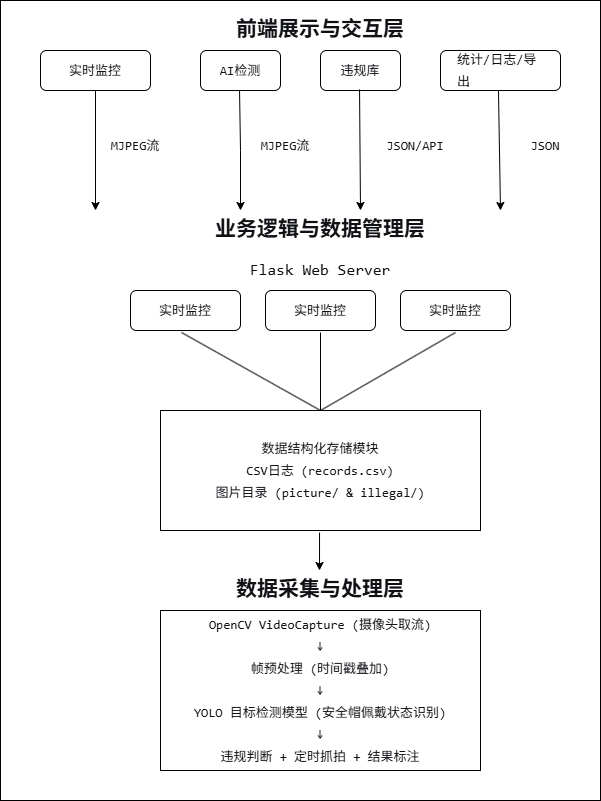

The diagram above was exported from draw.io. Its source (the exported page's mxGraphModel, read from the mxfile embedded in the PNG):
<mxGraphModel dx="1406" dy="1995" grid="1" gridSize="10" guides="1" tooltips="1" connect="0" arrows="1" fold="1" page="1" pageScale="1" pageWidth="827" pageHeight="1169" math="0" shadow="0">
  <root>
    <mxCell id="0" />
    <mxCell id="1" parent="0" />
    <mxCell id="0ujHu90IcBRGMR6WuGy_-35" parent="1" style="rounded=0;whiteSpace=wrap;html=1;" value="" vertex="1">
      <mxGeometry height="800" width="600" x="80" y="-10" as="geometry" />
    </mxCell>
    <mxCell id="0ujHu90IcBRGMR6WuGy_-1" parent="1" style="rounded=1;whiteSpace=wrap;html=1;" value="&lt;pre style=&quot;font-style: normal; font-variant: normal; font-size-adjust: none; font-language-override: normal; font-kerning: auto; font-optical-sizing: auto; font-feature-settings: normal; font-variation-settings: normal; font-stretch: normal; font-size: 13px; line-height: 22px; font-family: Menlo, Monaco, Consolas, &amp;quot;Cascadia Mono&amp;quot;, &amp;quot;Ubuntu Mono&amp;quot;, &amp;quot;DejaVu Sans Mono&amp;quot;, &amp;quot;Liberation Mono&amp;quot;, &amp;quot;JetBrains Mono&amp;quot;, &amp;quot;Fira Code&amp;quot;, Cousine, &amp;quot;Roboto Mono&amp;quot;, &amp;quot;Courier New&amp;quot;, Courier, sans-serif, system-ui; overflow: auto; white-space: pre-wrap; word-break: break-all; padding: 16px; color: rgb(15, 17, 21); text-align: start; margin: 0px !important;&quot;&gt;实时监控&lt;/pre&gt;" vertex="1">
      <mxGeometry height="40" width="110" x="120" y="40" as="geometry" />
    </mxCell>
    <mxCell id="0ujHu90IcBRGMR6WuGy_-2" parent="1" style="text;html=1;whiteSpace=wrap;strokeColor=none;fillColor=none;align=center;verticalAlign=middle;rounded=0;" value="&lt;pre style=&quot;font-style: normal; font-variant: normal; font-size-adjust: none; font-language-override: normal; font-kerning: auto; font-optical-sizing: auto; font-feature-settings: normal; font-variation-settings: normal; font-stretch: normal; line-height: 22px; font-family: Menlo, Monaco, Consolas, &amp;quot;Cascadia Mono&amp;quot;, &amp;quot;Ubuntu Mono&amp;quot;, &amp;quot;DejaVu Sans Mono&amp;quot;, &amp;quot;Liberation Mono&amp;quot;, &amp;quot;JetBrains Mono&amp;quot;, &amp;quot;Fira Code&amp;quot;, Cousine, &amp;quot;Roboto Mono&amp;quot;, &amp;quot;Courier New&amp;quot;, Courier, sans-serif, system-ui; overflow: auto; white-space: pre-wrap; word-break: break-all; padding: 16px; color: rgb(15, 17, 21); text-align: start; margin: 0px !important;&quot;&gt;&lt;b style=&quot;&quot;&gt;&lt;font style=&quot;font-size: 21px;&quot;&gt;前端展示与交互层&lt;/font&gt;&lt;/b&gt;&lt;/pre&gt;" vertex="1">
      <mxGeometry height="40" width="240" x="280" as="geometry" />
    </mxCell>
    <mxCell id="0ujHu90IcBRGMR6WuGy_-3" parent="1" style="rounded=1;whiteSpace=wrap;html=1;" value="&lt;pre style=&quot;font-style: normal; font-variant: normal; font-size-adjust: none; font-language-override: normal; font-kerning: auto; font-optical-sizing: auto; font-feature-settings: normal; font-variation-settings: normal; font-stretch: normal; font-size: 13px; line-height: 22px; font-family: Menlo, Monaco, Consolas, &amp;quot;Cascadia Mono&amp;quot;, &amp;quot;Ubuntu Mono&amp;quot;, &amp;quot;DejaVu Sans Mono&amp;quot;, &amp;quot;Liberation Mono&amp;quot;, &amp;quot;JetBrains Mono&amp;quot;, &amp;quot;Fira Code&amp;quot;, Cousine, &amp;quot;Roboto Mono&amp;quot;, &amp;quot;Courier New&amp;quot;, Courier, sans-serif, system-ui; overflow: auto; white-space: pre-wrap; word-break: break-all; padding: 16px; color: rgb(15, 17, 21); text-align: start; margin: 0px !important;&quot;&gt;AI检测&lt;/pre&gt;" vertex="1">
      <mxGeometry height="40" width="80" x="280" y="40" as="geometry" />
    </mxCell>
    <mxCell id="0ujHu90IcBRGMR6WuGy_-4" parent="1" style="rounded=1;whiteSpace=wrap;html=1;" value="&lt;pre style=&quot;font-style: normal; font-variant: normal; font-size-adjust: none; font-language-override: normal; font-kerning: auto; font-optical-sizing: auto; font-feature-settings: normal; font-variation-settings: normal; font-stretch: normal; font-size: 13px; line-height: 22px; font-family: Menlo, Monaco, Consolas, &amp;quot;Cascadia Mono&amp;quot;, &amp;quot;Ubuntu Mono&amp;quot;, &amp;quot;DejaVu Sans Mono&amp;quot;, &amp;quot;Liberation Mono&amp;quot;, &amp;quot;JetBrains Mono&amp;quot;, &amp;quot;Fira Code&amp;quot;, Cousine, &amp;quot;Roboto Mono&amp;quot;, &amp;quot;Courier New&amp;quot;, Courier, sans-serif, system-ui; overflow: auto; white-space: pre-wrap; word-break: break-all; padding: 16px; color: rgb(15, 17, 21); text-align: start; margin: 0px !important;&quot;&gt;违规库&lt;/pre&gt;" vertex="1">
      <mxGeometry height="40" width="80" x="400" y="40" as="geometry" />
    </mxCell>
    <mxCell id="0ujHu90IcBRGMR6WuGy_-5" parent="1" style="rounded=1;whiteSpace=wrap;html=1;" value="&lt;pre style=&quot;font-style: normal; font-variant: normal; font-size-adjust: none; font-language-override: normal; font-kerning: auto; font-optical-sizing: auto; font-feature-settings: normal; font-variation-settings: normal; font-stretch: normal; font-size: 13px; line-height: 22px; font-family: Menlo, Monaco, Consolas, &amp;quot;Cascadia Mono&amp;quot;, &amp;quot;Ubuntu Mono&amp;quot;, &amp;quot;DejaVu Sans Mono&amp;quot;, &amp;quot;Liberation Mono&amp;quot;, &amp;quot;JetBrains Mono&amp;quot;, &amp;quot;Fira Code&amp;quot;, Cousine, &amp;quot;Roboto Mono&amp;quot;, &amp;quot;Courier New&amp;quot;, Courier, sans-serif, system-ui; overflow: auto; white-space: pre-wrap; word-break: break-all; padding: 16px; color: rgb(15, 17, 21); text-align: start; margin: 0px !important;&quot;&gt;统计/日志/导出&lt;/pre&gt;" vertex="1">
      <mxGeometry height="40" width="120" x="520" y="40" as="geometry" />
    </mxCell>
    <mxCell id="0ujHu90IcBRGMR6WuGy_-10" edge="1" parent="1" style="endArrow=classic;html=1;rounded=0;strokeColor=default;" value="">
      <mxGeometry height="50" relative="1" width="50" as="geometry">
        <mxPoint x="175" y="80" as="sourcePoint" />
        <mxPoint x="175" y="200" as="targetPoint" />
      </mxGeometry>
    </mxCell>
    <mxCell id="0ujHu90IcBRGMR6WuGy_-11" edge="1" parent="1" source="0ujHu90IcBRGMR6WuGy_-3" style="endArrow=classic;html=1;rounded=0;exitX=0.488;exitY=1;exitDx=0;exitDy=0;exitPerimeter=0;" value="">
      <mxGeometry height="50" relative="1" width="50" as="geometry">
        <Array as="points">
          <mxPoint x="320" y="140" />
        </Array>
        <mxPoint x="390" y="380" as="sourcePoint" />
        <mxPoint x="320" y="200" as="targetPoint" />
      </mxGeometry>
    </mxCell>
    <mxCell id="0ujHu90IcBRGMR6WuGy_-12" edge="1" parent="1" source="0ujHu90IcBRGMR6WuGy_-4" style="endArrow=classic;html=1;rounded=0;exitX=0.488;exitY=0.975;exitDx=0;exitDy=0;exitPerimeter=0;" value="">
      <mxGeometry height="50" relative="1" width="50" as="geometry">
        <mxPoint x="390" y="380" as="sourcePoint" />
        <mxPoint x="440" y="200" as="targetPoint" />
      </mxGeometry>
    </mxCell>
    <mxCell id="0ujHu90IcBRGMR6WuGy_-13" edge="1" parent="1" source="0ujHu90IcBRGMR6WuGy_-5" style="endArrow=classic;html=1;rounded=0;exitX=0.483;exitY=1;exitDx=0;exitDy=0;exitPerimeter=0;" value="">
      <mxGeometry height="50" relative="1" width="50" as="geometry">
        <mxPoint x="390" y="380" as="sourcePoint" />
        <mxPoint x="580" y="200" as="targetPoint" />
      </mxGeometry>
    </mxCell>
    <mxCell id="0ujHu90IcBRGMR6WuGy_-14" parent="1" style="text;html=1;whiteSpace=wrap;strokeColor=none;fillColor=none;align=center;verticalAlign=middle;rounded=0;" value="&lt;pre style=&quot;font-style: normal; font-variant: normal; font-size-adjust: none; font-language-override: normal; font-kerning: auto; font-optical-sizing: auto; font-feature-settings: normal; font-variation-settings: normal; font-stretch: normal; font-size: 13px; line-height: 22px; font-family: Menlo, Monaco, Consolas, &amp;quot;Cascadia Mono&amp;quot;, &amp;quot;Ubuntu Mono&amp;quot;, &amp;quot;DejaVu Sans Mono&amp;quot;, &amp;quot;Liberation Mono&amp;quot;, &amp;quot;JetBrains Mono&amp;quot;, &amp;quot;Fira Code&amp;quot;, Cousine, &amp;quot;Roboto Mono&amp;quot;, &amp;quot;Courier New&amp;quot;, Courier, sans-serif, system-ui; overflow: auto; white-space: pre-wrap; word-break: break-all; padding: 16px; color: rgb(15, 17, 21); text-align: start; margin: 0px !important;&quot;&gt;MJPEG流&lt;/pre&gt;" vertex="1">
      <mxGeometry height="30" width="90" x="170" y="120" as="geometry" />
    </mxCell>
    <mxCell id="0ujHu90IcBRGMR6WuGy_-15" parent="1" style="text;html=1;whiteSpace=wrap;strokeColor=none;fillColor=none;align=center;verticalAlign=middle;rounded=0;" value="&lt;pre style=&quot;font-style: normal; font-variant: normal; font-size-adjust: none; font-language-override: normal; font-kerning: auto; font-optical-sizing: auto; font-feature-settings: normal; font-variation-settings: normal; font-stretch: normal; font-size: 13px; line-height: 22px; font-family: Menlo, Monaco, Consolas, &amp;quot;Cascadia Mono&amp;quot;, &amp;quot;Ubuntu Mono&amp;quot;, &amp;quot;DejaVu Sans Mono&amp;quot;, &amp;quot;Liberation Mono&amp;quot;, &amp;quot;JetBrains Mono&amp;quot;, &amp;quot;Fira Code&amp;quot;, Cousine, &amp;quot;Roboto Mono&amp;quot;, &amp;quot;Courier New&amp;quot;, Courier, sans-serif, system-ui; overflow: auto; white-space: pre-wrap; word-break: break-all; padding: 16px; color: rgb(15, 17, 21); text-align: start; margin: 0px !important;&quot;&gt;MJPEG流&lt;/pre&gt;" vertex="1">
      <mxGeometry height="30" width="90" x="320" y="120" as="geometry" />
    </mxCell>
    <mxCell id="0ujHu90IcBRGMR6WuGy_-16" parent="1" style="text;html=1;whiteSpace=wrap;strokeColor=none;fillColor=none;align=center;verticalAlign=middle;rounded=0;" value="&lt;pre style=&quot;font-style: normal; font-variant: normal; font-size-adjust: none; font-language-override: normal; font-kerning: auto; font-optical-sizing: auto; font-feature-settings: normal; font-variation-settings: normal; font-stretch: normal; font-size: 13px; line-height: 22px; font-family: Menlo, Monaco, Consolas, &amp;quot;Cascadia Mono&amp;quot;, &amp;quot;Ubuntu Mono&amp;quot;, &amp;quot;DejaVu Sans Mono&amp;quot;, &amp;quot;Liberation Mono&amp;quot;, &amp;quot;JetBrains Mono&amp;quot;, &amp;quot;Fira Code&amp;quot;, Cousine, &amp;quot;Roboto Mono&amp;quot;, &amp;quot;Courier New&amp;quot;, Courier, sans-serif, system-ui; overflow: auto; white-space: pre-wrap; word-break: break-all; padding: 16px; color: rgb(15, 17, 21); text-align: start; margin: 0px !important;&quot;&gt;JSON/API&lt;/pre&gt;" vertex="1">
      <mxGeometry height="40" width="110" x="440" y="115" as="geometry" />
    </mxCell>
    <mxCell id="0ujHu90IcBRGMR6WuGy_-17" parent="1" style="text;html=1;whiteSpace=wrap;strokeColor=none;fillColor=none;align=center;verticalAlign=middle;rounded=0;" value="&lt;pre style=&quot;font-style: normal; font-variant: normal; font-size-adjust: none; font-language-override: normal; font-kerning: auto; font-optical-sizing: auto; font-feature-settings: normal; font-variation-settings: normal; font-stretch: normal; font-size: 13px; line-height: 22px; font-family: Menlo, Monaco, Consolas, &amp;quot;Cascadia Mono&amp;quot;, &amp;quot;Ubuntu Mono&amp;quot;, &amp;quot;DejaVu Sans Mono&amp;quot;, &amp;quot;Liberation Mono&amp;quot;, &amp;quot;JetBrains Mono&amp;quot;, &amp;quot;Fira Code&amp;quot;, Cousine, &amp;quot;Roboto Mono&amp;quot;, &amp;quot;Courier New&amp;quot;, Courier, sans-serif, system-ui; overflow: auto; white-space: pre-wrap; word-break: break-all; padding: 16px; color: rgb(15, 17, 21); text-align: start; margin: 0px !important;&quot;&gt;JSON&lt;/pre&gt;" vertex="1">
      <mxGeometry height="30" width="90" x="580" y="120" as="geometry" />
    </mxCell>
    <mxCell id="0ujHu90IcBRGMR6WuGy_-19" parent="1" style="text;html=1;whiteSpace=wrap;strokeColor=none;fillColor=none;align=center;verticalAlign=middle;rounded=0;" value="&lt;pre style=&quot;font-style: normal; font-variant: normal; font-size-adjust: none; font-language-override: normal; font-kerning: auto; font-optical-sizing: auto; font-feature-settings: normal; font-variation-settings: normal; font-stretch: normal; line-height: 22px; font-family: Menlo, Monaco, Consolas, &amp;quot;Cascadia Mono&amp;quot;, &amp;quot;Ubuntu Mono&amp;quot;, &amp;quot;DejaVu Sans Mono&amp;quot;, &amp;quot;Liberation Mono&amp;quot;, &amp;quot;JetBrains Mono&amp;quot;, &amp;quot;Fira Code&amp;quot;, Cousine, &amp;quot;Roboto Mono&amp;quot;, &amp;quot;Courier New&amp;quot;, Courier, sans-serif, system-ui; overflow: auto; white-space: pre-wrap; word-break: break-all; padding: 16px; color: rgb(15, 17, 21); text-align: start; margin: 0px !important;&quot;&gt;&lt;pre style=&quot;font-style: normal; font-variant: normal; font-size-adjust: none; font-language-override: normal; font-kerning: auto; font-optical-sizing: auto; font-feature-settings: normal; font-variation-settings: normal; font-stretch: normal; line-height: 22px; font-family: Menlo, Monaco, Consolas, &amp;quot;Cascadia Mono&amp;quot;, &amp;quot;Ubuntu Mono&amp;quot;, &amp;quot;DejaVu Sans Mono&amp;quot;, &amp;quot;Liberation Mono&amp;quot;, &amp;quot;JetBrains Mono&amp;quot;, &amp;quot;Fira Code&amp;quot;, Cousine, &amp;quot;Roboto Mono&amp;quot;, &amp;quot;Courier New&amp;quot;, Courier, sans-serif, system-ui; overflow: auto; white-space: pre-wrap; word-break: break-all; padding: 16px; margin: 0px !important;&quot;&gt;&lt;b style=&quot;&quot;&gt;&lt;font style=&quot;font-size: 21px;&quot;&gt;业务逻辑与数据管理层&lt;/font&gt;&lt;/b&gt;&lt;/pre&gt;&lt;/pre&gt;" vertex="1">
      <mxGeometry height="40" width="320" x="240" y="200" as="geometry" />
    </mxCell>
    <mxCell id="0ujHu90IcBRGMR6WuGy_-22" parent="1" style="text;html=1;whiteSpace=wrap;strokeColor=none;fillColor=none;align=center;verticalAlign=middle;rounded=0;" value="&lt;pre style=&quot;font-style: normal; font-variant: normal; font-size-adjust: none; font-language-override: normal; font-kerning: auto; font-optical-sizing: auto; font-feature-settings: normal; font-variation-settings: normal; font-stretch: normal; line-height: 22px; font-family: Menlo, Monaco, Consolas, &amp;quot;Cascadia Mono&amp;quot;, &amp;quot;Ubuntu Mono&amp;quot;, &amp;quot;DejaVu Sans Mono&amp;quot;, &amp;quot;Liberation Mono&amp;quot;, &amp;quot;JetBrains Mono&amp;quot;, &amp;quot;Fira Code&amp;quot;, Cousine, &amp;quot;Roboto Mono&amp;quot;, &amp;quot;Courier New&amp;quot;, Courier, sans-serif, system-ui; overflow: auto; white-space: pre-wrap; word-break: break-all; padding: 16px; color: rgb(15, 17, 21); text-align: start; margin: 0px !important;&quot;&gt;&lt;pre style=&quot;font-style: normal; font-variant: normal; font-size-adjust: none; font-language-override: normal; font-kerning: auto; font-optical-sizing: auto; font-feature-settings: normal; font-variation-settings: normal; font-stretch: normal; line-height: 22px; font-family: Menlo, Monaco, Consolas, &amp;quot;Cascadia Mono&amp;quot;, &amp;quot;Ubuntu Mono&amp;quot;, &amp;quot;DejaVu Sans Mono&amp;quot;, &amp;quot;Liberation Mono&amp;quot;, &amp;quot;JetBrains Mono&amp;quot;, &amp;quot;Fira Code&amp;quot;, Cousine, &amp;quot;Roboto Mono&amp;quot;, &amp;quot;Courier New&amp;quot;, Courier, sans-serif, system-ui; overflow: auto; white-space: pre-wrap; word-break: break-all; padding: 16px; margin: 0px !important;&quot;&gt;&lt;pre style=&quot;font-style: normal; font-variant: normal; font-size-adjust: none; font-language-override: normal; font-kerning: auto; font-optical-sizing: auto; font-feature-settings: normal; font-variation-settings: normal; font-stretch: normal; line-height: 22px; font-family: Menlo, Monaco, Consolas, &amp;quot;Cascadia Mono&amp;quot;, &amp;quot;Ubuntu Mono&amp;quot;, &amp;quot;DejaVu Sans Mono&amp;quot;, &amp;quot;Liberation Mono&amp;quot;, &amp;quot;JetBrains Mono&amp;quot;, &amp;quot;Fira Code&amp;quot;, Cousine, &amp;quot;Roboto Mono&amp;quot;, &amp;quot;Courier New&amp;quot;, Courier, sans-serif, system-ui; overflow: auto; white-space: pre-wrap; word-break: break-all; padding: 16px; margin: 0px !important;&quot;&gt;&lt;font style=&quot;font-size: 16px;&quot;&gt;Flask Web Server&lt;/font&gt;&lt;/pre&gt;&lt;/pre&gt;&lt;/pre&gt;" vertex="1">
      <mxGeometry height="40" width="320" x="240" y="240" as="geometry" />
    </mxCell>
    <mxCell id="0ujHu90IcBRGMR6WuGy_-23" parent="1" style="rounded=1;whiteSpace=wrap;html=1;" value="&lt;pre style=&quot;font-style: normal; font-variant: normal; font-size-adjust: none; font-language-override: normal; font-kerning: auto; font-optical-sizing: auto; font-feature-settings: normal; font-variation-settings: normal; font-stretch: normal; font-size: 13px; line-height: 22px; font-family: Menlo, Monaco, Consolas, &amp;quot;Cascadia Mono&amp;quot;, &amp;quot;Ubuntu Mono&amp;quot;, &amp;quot;DejaVu Sans Mono&amp;quot;, &amp;quot;Liberation Mono&amp;quot;, &amp;quot;JetBrains Mono&amp;quot;, &amp;quot;Fira Code&amp;quot;, Cousine, &amp;quot;Roboto Mono&amp;quot;, &amp;quot;Courier New&amp;quot;, Courier, sans-serif, system-ui; overflow: auto; white-space: pre-wrap; word-break: break-all; padding: 16px; color: rgb(15, 17, 21); text-align: start; margin: 0px !important;&quot;&gt;实时监控&lt;/pre&gt;" vertex="1">
      <mxGeometry height="40" width="110" x="210" y="280" as="geometry" />
    </mxCell>
    <mxCell id="0ujHu90IcBRGMR6WuGy_-24" parent="1" style="rounded=1;whiteSpace=wrap;html=1;" value="&lt;pre style=&quot;font-style: normal; font-variant: normal; font-size-adjust: none; font-language-override: normal; font-kerning: auto; font-optical-sizing: auto; font-feature-settings: normal; font-variation-settings: normal; font-stretch: normal; font-size: 13px; line-height: 22px; font-family: Menlo, Monaco, Consolas, &amp;quot;Cascadia Mono&amp;quot;, &amp;quot;Ubuntu Mono&amp;quot;, &amp;quot;DejaVu Sans Mono&amp;quot;, &amp;quot;Liberation Mono&amp;quot;, &amp;quot;JetBrains Mono&amp;quot;, &amp;quot;Fira Code&amp;quot;, Cousine, &amp;quot;Roboto Mono&amp;quot;, &amp;quot;Courier New&amp;quot;, Courier, sans-serif, system-ui; overflow: auto; white-space: pre-wrap; word-break: break-all; padding: 16px; color: rgb(15, 17, 21); text-align: start; margin: 0px !important;&quot;&gt;实时监控&lt;/pre&gt;" vertex="1">
      <mxGeometry height="40" width="110" x="345" y="280" as="geometry" />
    </mxCell>
    <mxCell id="0ujHu90IcBRGMR6WuGy_-25" parent="1" style="rounded=1;whiteSpace=wrap;html=1;" value="&lt;pre style=&quot;font-style: normal; font-variant: normal; font-size-adjust: none; font-language-override: normal; font-kerning: auto; font-optical-sizing: auto; font-feature-settings: normal; font-variation-settings: normal; font-stretch: normal; font-size: 13px; line-height: 22px; font-family: Menlo, Monaco, Consolas, &amp;quot;Cascadia Mono&amp;quot;, &amp;quot;Ubuntu Mono&amp;quot;, &amp;quot;DejaVu Sans Mono&amp;quot;, &amp;quot;Liberation Mono&amp;quot;, &amp;quot;JetBrains Mono&amp;quot;, &amp;quot;Fira Code&amp;quot;, Cousine, &amp;quot;Roboto Mono&amp;quot;, &amp;quot;Courier New&amp;quot;, Courier, sans-serif, system-ui; overflow: auto; white-space: pre-wrap; word-break: break-all; padding: 16px; color: rgb(15, 17, 21); text-align: start; margin: 0px !important;&quot;&gt;实时监控&lt;/pre&gt;" vertex="1">
      <mxGeometry height="40" width="110" x="480" y="280" as="geometry" />
    </mxCell>
    <mxCell id="0ujHu90IcBRGMR6WuGy_-26" edge="1" parent="1" source="0ujHu90IcBRGMR6WuGy_-23" style="endArrow=none;html=1;rounded=0;exitX=0.464;exitY=1.05;exitDx=0;exitDy=0;exitPerimeter=0;" value="">
      <mxGeometry height="50" relative="1" width="50" as="geometry">
        <mxPoint x="390" y="370" as="sourcePoint" />
        <mxPoint x="400" y="400" as="targetPoint" />
      </mxGeometry>
    </mxCell>
    <mxCell id="0ujHu90IcBRGMR6WuGy_-27" edge="1" parent="1" style="endArrow=none;html=1;rounded=0;entryX=0.5;entryY=1.05;entryDx=0;entryDy=0;entryPerimeter=0;" target="0ujHu90IcBRGMR6WuGy_-24" value="">
      <mxGeometry height="50" relative="1" width="50" as="geometry">
        <mxPoint x="400" y="400" as="sourcePoint" />
        <mxPoint x="440" y="320" as="targetPoint" />
      </mxGeometry>
    </mxCell>
    <mxCell id="0ujHu90IcBRGMR6WuGy_-28" edge="1" parent="1" style="endArrow=none;html=1;rounded=0;entryX=0.5;entryY=1.05;entryDx=0;entryDy=0;entryPerimeter=0;" target="0ujHu90IcBRGMR6WuGy_-25" value="">
      <mxGeometry height="50" relative="1" width="50" as="geometry">
        <mxPoint x="400" y="400" as="sourcePoint" />
        <mxPoint x="440" y="320" as="targetPoint" />
      </mxGeometry>
    </mxCell>
    <mxCell id="0ujHu90IcBRGMR6WuGy_-29" parent="1" style="rounded=0;whiteSpace=wrap;html=1;align=center;" value="&lt;pre style=&quot;font-style: normal; font-variant: normal; font-size-adjust: none; font-language-override: normal; font-kerning: auto; font-optical-sizing: auto; font-feature-settings: normal; font-variation-settings: normal; font-stretch: normal; font-size: 13px; line-height: 22px; font-family: Menlo, Monaco, Consolas, &amp;quot;Cascadia Mono&amp;quot;, &amp;quot;Ubuntu Mono&amp;quot;, &amp;quot;DejaVu Sans Mono&amp;quot;, &amp;quot;Liberation Mono&amp;quot;, &amp;quot;JetBrains Mono&amp;quot;, &amp;quot;Fira Code&amp;quot;, Cousine, &amp;quot;Roboto Mono&amp;quot;, &amp;quot;Courier New&amp;quot;, Courier, sans-serif, system-ui; overflow: auto; white-space: pre-wrap; word-break: break-all; padding: 16px; color: rgb(15, 17, 21); margin: 0px !important;&quot;&gt;数据结构化存储模块&lt;br&gt;CSV日志 (records.csv)&lt;br&gt;图片目录 (picture/ &amp;amp; illegal/)&lt;/pre&gt;" vertex="1">
      <mxGeometry height="120" width="320" x="240" y="400" as="geometry" />
    </mxCell>
    <mxCell id="0ujHu90IcBRGMR6WuGy_-30" edge="1" parent="1" source="0ujHu90IcBRGMR6WuGy_-29" style="endArrow=classic;html=1;rounded=0;exitX=0.497;exitY=1.017;exitDx=0;exitDy=0;exitPerimeter=0;" value="">
      <mxGeometry height="50" relative="1" width="50" as="geometry">
        <mxPoint x="390" y="370" as="sourcePoint" />
        <mxPoint x="399" y="560" as="targetPoint" />
      </mxGeometry>
    </mxCell>
    <mxCell id="0ujHu90IcBRGMR6WuGy_-31" parent="1" style="text;html=1;whiteSpace=wrap;strokeColor=none;fillColor=none;align=center;verticalAlign=middle;rounded=0;" value="&lt;pre style=&quot;font-style: normal; font-variant: normal; font-size-adjust: none; font-language-override: normal; font-kerning: auto; font-optical-sizing: auto; font-feature-settings: normal; font-variation-settings: normal; font-stretch: normal; line-height: 22px; font-family: Menlo, Monaco, Consolas, &amp;quot;Cascadia Mono&amp;quot;, &amp;quot;Ubuntu Mono&amp;quot;, &amp;quot;DejaVu Sans Mono&amp;quot;, &amp;quot;Liberation Mono&amp;quot;, &amp;quot;JetBrains Mono&amp;quot;, &amp;quot;Fira Code&amp;quot;, Cousine, &amp;quot;Roboto Mono&amp;quot;, &amp;quot;Courier New&amp;quot;, Courier, sans-serif, system-ui; overflow: auto; white-space: pre-wrap; word-break: break-all; padding: 16px; color: rgb(15, 17, 21); text-align: start; margin: 0px !important;&quot;&gt;&lt;font style=&quot;font-size: 21px;&quot;&gt;&lt;b&gt;数据采集与处理层&lt;/b&gt;&lt;/font&gt;&lt;/pre&gt;" vertex="1">
      <mxGeometry height="40" width="330" x="235" y="560" as="geometry" />
    </mxCell>
    <mxCell id="0ujHu90IcBRGMR6WuGy_-32" parent="1" style="rounded=0;whiteSpace=wrap;html=1;align=center;" value="&lt;pre style=&quot;font-style: normal; font-variant: normal; font-size-adjust: none; font-language-override: normal; font-kerning: auto; font-optical-sizing: auto; font-feature-settings: normal; font-variation-settings: normal; font-stretch: normal; font-size: 13px; line-height: 22px; font-family: Menlo, Monaco, Consolas, &amp;quot;Cascadia Mono&amp;quot;, &amp;quot;Ubuntu Mono&amp;quot;, &amp;quot;DejaVu Sans Mono&amp;quot;, &amp;quot;Liberation Mono&amp;quot;, &amp;quot;JetBrains Mono&amp;quot;, &amp;quot;Fira Code&amp;quot;, Cousine, &amp;quot;Roboto Mono&amp;quot;, &amp;quot;Courier New&amp;quot;, Courier, sans-serif, system-ui; overflow: auto; white-space: pre-wrap; word-break: break-all; padding: 16px; color: rgb(15, 17, 21); margin: 0px !important;&quot;&gt;OpenCV VideoCapture (摄像头取流)&lt;br&gt;↓&lt;br&gt;帧预处理 (时间戳叠加)&lt;br&gt;↓&lt;br&gt;YOLO 目标检测模型 (安全帽佩戴状态识别)&lt;br&gt;↓&lt;br&gt;违规判断 + 定时抓拍 + 结果标注&lt;/pre&gt;" vertex="1">
      <mxGeometry height="160" width="320" x="240" y="600" as="geometry" />
    </mxCell>
  </root>
</mxGraphModel>